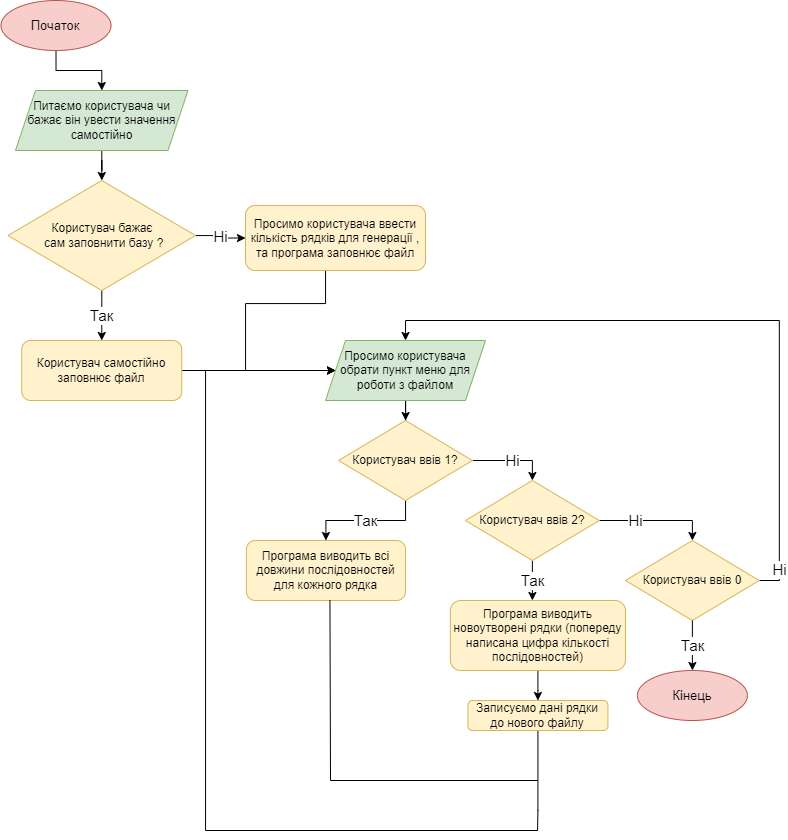

The diagram above was exported from draw.io. Its source (the exported page's mxGraphModel, read from the mxfile embedded in the PNG):
<mxGraphModel dx="1221" dy="644" grid="1" gridSize="10" guides="1" tooltips="1" connect="1" arrows="1" fold="1" page="1" pageScale="1" pageWidth="827" pageHeight="1169" math="0" shadow="0">
  <root>
    <mxCell id="WIyWlLk6GJQsqaUBKTNV-0" />
    <mxCell id="WIyWlLk6GJQsqaUBKTNV-1" parent="WIyWlLk6GJQsqaUBKTNV-0" />
    <mxCell id="LpNxRcw457DI4oBRYYvW-2" value="" style="edgeStyle=orthogonalEdgeStyle;rounded=0;orthogonalLoop=1;jettySize=auto;html=1;" parent="WIyWlLk6GJQsqaUBKTNV-1" source="sJTVFy6xtEDZ3GqkDMZK-0" target="LpNxRcw457DI4oBRYYvW-1" edge="1">
      <mxGeometry relative="1" as="geometry" />
    </mxCell>
    <mxCell id="sJTVFy6xtEDZ3GqkDMZK-0" value="Початок" style="ellipse;whiteSpace=wrap;html=1;fillColor=#f8cecc;strokeColor=#b85450;fontSize=13;" parent="WIyWlLk6GJQsqaUBKTNV-1" vertex="1">
      <mxGeometry x="55.5" y="90" width="110" height="50" as="geometry" />
    </mxCell>
    <mxCell id="sqW-DsWr1Vin6RUvsaio-3" value="" style="edgeStyle=orthogonalEdgeStyle;rounded=0;orthogonalLoop=1;jettySize=auto;html=1;" parent="WIyWlLk6GJQsqaUBKTNV-1" source="LpNxRcw457DI4oBRYYvW-1" target="sqW-DsWr1Vin6RUvsaio-2" edge="1">
      <mxGeometry relative="1" as="geometry" />
    </mxCell>
    <mxCell id="LpNxRcw457DI4oBRYYvW-1" value="Питаємо користувача чи бажає він увести значення самостійно" style="shape=parallelogram;perimeter=parallelogramPerimeter;whiteSpace=wrap;html=1;fixedSize=1;fillColor=#d5e8d4;strokeColor=#82b366;" parent="WIyWlLk6GJQsqaUBKTNV-1" vertex="1">
      <mxGeometry x="70" y="180" width="172.5" height="60" as="geometry" />
    </mxCell>
    <mxCell id="NXPUV1TyBenfAnQC-H0q-73" value="Кінець" style="ellipse;whiteSpace=wrap;html=1;fillColor=#f8cecc;strokeColor=#b85450;fontSize=13;" parent="WIyWlLk6GJQsqaUBKTNV-1" vertex="1">
      <mxGeometry x="691.88" y="760" width="110" height="50" as="geometry" />
    </mxCell>
    <mxCell id="sqW-DsWr1Vin6RUvsaio-6" value="Так" style="edgeStyle=orthogonalEdgeStyle;rounded=0;orthogonalLoop=1;jettySize=auto;html=1;fontSize=15;entryX=0.5;entryY=0;entryDx=0;entryDy=0;" parent="WIyWlLk6GJQsqaUBKTNV-1" source="sqW-DsWr1Vin6RUvsaio-2" target="cOqWOBgReZdyvM-jsI8f-0" edge="1">
      <mxGeometry relative="1" as="geometry">
        <mxPoint x="190" y="420" as="targetPoint" />
      </mxGeometry>
    </mxCell>
    <mxCell id="cOqWOBgReZdyvM-jsI8f-2" value="Ні" style="edgeStyle=orthogonalEdgeStyle;rounded=0;orthogonalLoop=1;jettySize=auto;html=1;fontSize=15;" parent="WIyWlLk6GJQsqaUBKTNV-1" source="sqW-DsWr1Vin6RUvsaio-2" target="cOqWOBgReZdyvM-jsI8f-1" edge="1">
      <mxGeometry relative="1" as="geometry" />
    </mxCell>
    <mxCell id="sqW-DsWr1Vin6RUvsaio-2" value="Користувач бажає&lt;br&gt;&amp;nbsp;сам заповнити базу ?" style="rhombus;whiteSpace=wrap;html=1;fillColor=#fff2cc;strokeColor=#d6b656;" parent="WIyWlLk6GJQsqaUBKTNV-1" vertex="1">
      <mxGeometry x="62.5" y="270" width="187.5" height="110" as="geometry" />
    </mxCell>
    <mxCell id="cOqWOBgReZdyvM-jsI8f-6" style="edgeStyle=orthogonalEdgeStyle;rounded=0;orthogonalLoop=1;jettySize=auto;html=1;exitX=1;exitY=0.5;exitDx=0;exitDy=0;fontSize=15;entryX=0;entryY=0.5;entryDx=0;entryDy=0;" parent="WIyWlLk6GJQsqaUBKTNV-1" source="cOqWOBgReZdyvM-jsI8f-0" target="cOqWOBgReZdyvM-jsI8f-4" edge="1">
      <mxGeometry relative="1" as="geometry">
        <mxPoint x="340" y="480" as="targetPoint" />
      </mxGeometry>
    </mxCell>
    <mxCell id="cOqWOBgReZdyvM-jsI8f-0" value="Користувач самостійно заповнює файл" style="rounded=1;whiteSpace=wrap;html=1;fillColor=#fff2cc;strokeColor=#d6b656;" parent="WIyWlLk6GJQsqaUBKTNV-1" vertex="1">
      <mxGeometry x="76.25" y="430" width="160" height="60" as="geometry" />
    </mxCell>
    <mxCell id="cOqWOBgReZdyvM-jsI8f-5" style="edgeStyle=orthogonalEdgeStyle;rounded=0;orthogonalLoop=1;jettySize=auto;html=1;exitX=0.5;exitY=1;exitDx=0;exitDy=0;entryX=0;entryY=0.5;entryDx=0;entryDy=0;fontSize=15;" parent="WIyWlLk6GJQsqaUBKTNV-1" source="cOqWOBgReZdyvM-jsI8f-1" target="cOqWOBgReZdyvM-jsI8f-4" edge="1">
      <mxGeometry relative="1" as="geometry">
        <Array as="points">
          <mxPoint x="380" y="393" />
          <mxPoint x="300" y="393" />
          <mxPoint x="300" y="460" />
        </Array>
      </mxGeometry>
    </mxCell>
    <mxCell id="cOqWOBgReZdyvM-jsI8f-1" value="Просимо користувача ввести кількість рядків для генерації , та програма заповнює файл" style="rounded=1;whiteSpace=wrap;html=1;fillColor=#fff2cc;strokeColor=#d6b656;" parent="WIyWlLk6GJQsqaUBKTNV-1" vertex="1">
      <mxGeometry x="300" y="295" width="180" height="65" as="geometry" />
    </mxCell>
    <mxCell id="cOqWOBgReZdyvM-jsI8f-8" value="" style="edgeStyle=orthogonalEdgeStyle;rounded=0;orthogonalLoop=1;jettySize=auto;html=1;fontSize=15;" parent="WIyWlLk6GJQsqaUBKTNV-1" source="cOqWOBgReZdyvM-jsI8f-4" target="cOqWOBgReZdyvM-jsI8f-7" edge="1">
      <mxGeometry relative="1" as="geometry" />
    </mxCell>
    <mxCell id="cOqWOBgReZdyvM-jsI8f-4" value="Просимо користувача обрати пункт меню для роботи з файлом" style="shape=parallelogram;perimeter=parallelogramPerimeter;whiteSpace=wrap;html=1;fixedSize=1;fillColor=#d5e8d4;strokeColor=#82b366;" parent="WIyWlLk6GJQsqaUBKTNV-1" vertex="1">
      <mxGeometry x="380" y="430" width="160" height="60" as="geometry" />
    </mxCell>
    <mxCell id="cOqWOBgReZdyvM-jsI8f-10" value="Так" style="edgeStyle=orthogonalEdgeStyle;rounded=0;orthogonalLoop=1;jettySize=auto;html=1;fontSize=15;entryX=0.5;entryY=0;entryDx=0;entryDy=0;" parent="WIyWlLk6GJQsqaUBKTNV-1" source="cOqWOBgReZdyvM-jsI8f-7" target="cOqWOBgReZdyvM-jsI8f-12" edge="1">
      <mxGeometry relative="1" as="geometry">
        <mxPoint x="414" y="620" as="targetPoint" />
      </mxGeometry>
    </mxCell>
    <mxCell id="cOqWOBgReZdyvM-jsI8f-15" value="Ні" style="edgeStyle=orthogonalEdgeStyle;rounded=0;orthogonalLoop=1;jettySize=auto;html=1;exitX=1;exitY=0.5;exitDx=0;exitDy=0;entryX=0.5;entryY=0;entryDx=0;entryDy=0;fontSize=15;" parent="WIyWlLk6GJQsqaUBKTNV-1" source="cOqWOBgReZdyvM-jsI8f-7" target="cOqWOBgReZdyvM-jsI8f-14" edge="1">
      <mxGeometry relative="1" as="geometry" />
    </mxCell>
    <mxCell id="cOqWOBgReZdyvM-jsI8f-7" value="Користувач ввів 1?" style="rhombus;whiteSpace=wrap;html=1;fillColor=#fff2cc;strokeColor=#d6b656;" parent="WIyWlLk6GJQsqaUBKTNV-1" vertex="1">
      <mxGeometry x="393.13" y="510" width="133.75" height="80" as="geometry" />
    </mxCell>
    <mxCell id="cOqWOBgReZdyvM-jsI8f-12" value="Програма виводить всі довжини послідовностей для кожного рядка" style="rounded=1;whiteSpace=wrap;html=1;fillColor=#fff2cc;strokeColor=#d6b656;" parent="WIyWlLk6GJQsqaUBKTNV-1" vertex="1">
      <mxGeometry x="300.88" y="630" width="159.12" height="60" as="geometry" />
    </mxCell>
    <mxCell id="cOqWOBgReZdyvM-jsI8f-17" value="Так" style="edgeStyle=orthogonalEdgeStyle;rounded=0;orthogonalLoop=1;jettySize=auto;html=1;fontSize=15;" parent="WIyWlLk6GJQsqaUBKTNV-1" source="cOqWOBgReZdyvM-jsI8f-14" edge="1">
      <mxGeometry relative="1" as="geometry">
        <mxPoint x="586.875" y="690" as="targetPoint" />
      </mxGeometry>
    </mxCell>
    <mxCell id="cOqWOBgReZdyvM-jsI8f-22" value="Ні" style="edgeStyle=orthogonalEdgeStyle;rounded=0;orthogonalLoop=1;jettySize=auto;html=1;exitX=1;exitY=0.5;exitDx=0;exitDy=0;entryX=0.5;entryY=0;entryDx=0;entryDy=0;fontSize=15;" parent="WIyWlLk6GJQsqaUBKTNV-1" source="cOqWOBgReZdyvM-jsI8f-14" target="cOqWOBgReZdyvM-jsI8f-21" edge="1">
      <mxGeometry x="-0.3593" relative="1" as="geometry">
        <mxPoint as="offset" />
      </mxGeometry>
    </mxCell>
    <mxCell id="cOqWOBgReZdyvM-jsI8f-14" value="Користувач ввів 2?" style="rhombus;whiteSpace=wrap;html=1;fillColor=#fff2cc;strokeColor=#d6b656;" parent="WIyWlLk6GJQsqaUBKTNV-1" vertex="1">
      <mxGeometry x="520" y="570" width="133.75" height="80" as="geometry" />
    </mxCell>
    <mxCell id="cOqWOBgReZdyvM-jsI8f-28" style="edgeStyle=orthogonalEdgeStyle;rounded=0;orthogonalLoop=1;jettySize=auto;html=1;fontSize=15;exitX=0.5;exitY=1;exitDx=0;exitDy=0;" parent="WIyWlLk6GJQsqaUBKTNV-1" source="XlizSQtj_Xuqi3VVncU0-3" target="cOqWOBgReZdyvM-jsI8f-4" edge="1">
      <mxGeometry relative="1" as="geometry">
        <mxPoint x="605" y="920" as="targetPoint" />
        <mxPoint x="580" y="860" as="sourcePoint" />
        <Array as="points">
          <mxPoint x="592" y="900" />
          <mxPoint x="592" y="920" />
          <mxPoint x="260" y="920" />
          <mxPoint x="260" y="460" />
        </Array>
      </mxGeometry>
    </mxCell>
    <mxCell id="XlizSQtj_Xuqi3VVncU0-4" value="" style="edgeStyle=orthogonalEdgeStyle;rounded=0;orthogonalLoop=1;jettySize=auto;html=1;" edge="1" parent="WIyWlLk6GJQsqaUBKTNV-1" source="cOqWOBgReZdyvM-jsI8f-18" target="XlizSQtj_Xuqi3VVncU0-3">
      <mxGeometry relative="1" as="geometry" />
    </mxCell>
    <mxCell id="cOqWOBgReZdyvM-jsI8f-18" value="Програма виводить новоутворені рядки (попереду написана цифра кількості послідовностей)" style="rounded=1;whiteSpace=wrap;html=1;fillColor=#fff2cc;strokeColor=#d6b656;" parent="WIyWlLk6GJQsqaUBKTNV-1" vertex="1">
      <mxGeometry x="504.87" y="690" width="175.13" height="70" as="geometry" />
    </mxCell>
    <mxCell id="cOqWOBgReZdyvM-jsI8f-25" value="Ні" style="edgeStyle=orthogonalEdgeStyle;rounded=0;orthogonalLoop=1;jettySize=auto;html=1;entryX=0.5;entryY=0;entryDx=0;entryDy=0;fontSize=15;exitX=1;exitY=0.5;exitDx=0;exitDy=0;" parent="WIyWlLk6GJQsqaUBKTNV-1" source="cOqWOBgReZdyvM-jsI8f-21" target="cOqWOBgReZdyvM-jsI8f-4" edge="1">
      <mxGeometry x="-0.9108" relative="1" as="geometry">
        <mxPoint as="offset" />
      </mxGeometry>
    </mxCell>
    <mxCell id="cOqWOBgReZdyvM-jsI8f-21" value="Користувач ввів 0" style="rhombus;whiteSpace=wrap;html=1;fillColor=#fff2cc;strokeColor=#d6b656;" parent="WIyWlLk6GJQsqaUBKTNV-1" vertex="1">
      <mxGeometry x="680" y="630" width="133.75" height="80" as="geometry" />
    </mxCell>
    <mxCell id="cOqWOBgReZdyvM-jsI8f-31" value="Так" style="edgeStyle=orthogonalEdgeStyle;rounded=0;orthogonalLoop=1;jettySize=auto;html=1;fontSize=15;exitX=0.5;exitY=1;exitDx=0;exitDy=0;" parent="WIyWlLk6GJQsqaUBKTNV-1" source="cOqWOBgReZdyvM-jsI8f-21" target="NXPUV1TyBenfAnQC-H0q-73" edge="1">
      <mxGeometry relative="1" as="geometry">
        <mxPoint x="605" y="1010" as="sourcePoint" />
      </mxGeometry>
    </mxCell>
    <mxCell id="XlizSQtj_Xuqi3VVncU0-2" value="" style="endArrow=none;html=1;rounded=0;entryX=0.5;entryY=1;entryDx=0;entryDy=0;" edge="1" parent="WIyWlLk6GJQsqaUBKTNV-1">
      <mxGeometry width="50" height="50" relative="1" as="geometry">
        <mxPoint x="592" y="870" as="sourcePoint" />
        <mxPoint x="384.44000000000005" y="690" as="targetPoint" />
        <Array as="points">
          <mxPoint x="385" y="870" />
        </Array>
      </mxGeometry>
    </mxCell>
    <mxCell id="XlizSQtj_Xuqi3VVncU0-3" value="Записуємо дані рядки до нового файлу" style="rounded=1;whiteSpace=wrap;html=1;fillColor=#fff2cc;strokeColor=#d6b656;" vertex="1" parent="WIyWlLk6GJQsqaUBKTNV-1">
      <mxGeometry x="522.43" y="790" width="140" height="30" as="geometry" />
    </mxCell>
  </root>
</mxGraphModel>